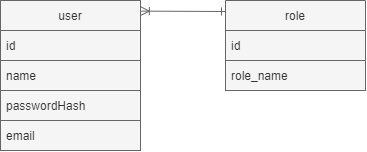

The diagram above was exported from draw.io. Its source (the exported page's mxGraphModel, read from the mxfile embedded in the PNG):
<mxGraphModel dx="187" dy="958" grid="1" gridSize="10" guides="1" tooltips="1" connect="1" arrows="1" fold="1" page="1" pageScale="1" pageWidth="850" pageHeight="1100" math="0" shadow="0">
  <root>
    <mxCell id="0" />
    <mxCell id="1" parent="0" />
    <mxCell id="12" value="" style="group;fillColor=#f5f5f5;fontColor=#333333;strokeColor=#666666;" parent="1" vertex="1" connectable="0">
      <mxGeometry x="330" y="90" width="140" height="150" as="geometry" />
    </mxCell>
    <mxCell id="13" value="user" style="swimlane;fontStyle=0;childLayout=stackLayout;horizontal=1;startSize=30;horizontalStack=0;resizeParent=1;resizeParentMax=0;resizeLast=0;collapsible=1;marginBottom=0;strokeColor=#666666;fillColor=#f5f5f5;fontColor=#333333;" parent="12" vertex="1">
      <mxGeometry width="140" height="90" as="geometry" />
    </mxCell>
    <mxCell id="14" value="id" style="text;strokeColor=#666666;fillColor=#f5f5f5;align=left;verticalAlign=middle;spacingLeft=4;spacingRight=4;overflow=hidden;points=[[0,0.5],[1,0.5]];portConstraint=eastwest;rotatable=0;fontColor=#333333;" parent="13" vertex="1">
      <mxGeometry y="30" width="140" height="30" as="geometry" />
    </mxCell>
    <mxCell id="15" value="name" style="text;strokeColor=#666666;fillColor=#f5f5f5;align=left;verticalAlign=middle;spacingLeft=4;spacingRight=4;overflow=hidden;points=[[0,0.5],[1,0.5]];portConstraint=eastwest;rotatable=0;fontColor=#333333;" parent="13" vertex="1">
      <mxGeometry y="60" width="140" height="30" as="geometry" />
    </mxCell>
    <mxCell id="16" value="passwordHash" style="text;strokeColor=#666666;fillColor=#f5f5f5;align=left;verticalAlign=middle;spacingLeft=4;spacingRight=4;overflow=hidden;points=[[0,0.5],[1,0.5]];portConstraint=eastwest;rotatable=0;fontColor=#333333;" parent="12" vertex="1">
      <mxGeometry y="90" width="140" height="30" as="geometry" />
    </mxCell>
    <mxCell id="17" value="email" style="text;strokeColor=#666666;fillColor=#f5f5f5;align=left;verticalAlign=middle;spacingLeft=4;spacingRight=4;overflow=hidden;points=[[0,0.5],[1,0.5]];portConstraint=eastwest;rotatable=0;fontColor=#333333;" parent="12" vertex="1">
      <mxGeometry y="120" width="140" height="30" as="geometry" />
    </mxCell>
    <mxCell id="18" value="role" style="swimlane;fontStyle=0;childLayout=stackLayout;horizontal=1;startSize=30;horizontalStack=0;resizeParent=1;resizeParentMax=0;resizeLast=0;collapsible=1;marginBottom=0;strokeColor=#666666;fillColor=#f5f5f5;fontColor=#333333;" parent="1" vertex="1">
      <mxGeometry x="555" y="90" width="140" height="90" as="geometry" />
    </mxCell>
    <mxCell id="19" value="id" style="text;strokeColor=#666666;fillColor=#f5f5f5;align=left;verticalAlign=middle;spacingLeft=4;spacingRight=4;overflow=hidden;points=[[0,0.5],[1,0.5]];portConstraint=eastwest;rotatable=0;fontColor=#333333;" parent="18" vertex="1">
      <mxGeometry y="30" width="140" height="30" as="geometry" />
    </mxCell>
    <mxCell id="20" value="role_name" style="text;strokeColor=#666666;fillColor=#f5f5f5;align=left;verticalAlign=middle;spacingLeft=4;spacingRight=4;overflow=hidden;points=[[0,0.5],[1,0.5]];portConstraint=eastwest;rotatable=0;fontColor=#333333;" parent="18" vertex="1">
      <mxGeometry y="60" width="140" height="30" as="geometry" />
    </mxCell>
    <mxCell id="21" style="edgeStyle=none;html=1;exitX=1.006;exitY=0.118;exitDx=0;exitDy=0;exitPerimeter=0;startArrow=ERoneToMany;startFill=0;endArrow=ERone;endFill=0;fillColor=#f5f5f5;strokeColor=#666666;" parent="1" source="13" edge="1">
      <mxGeometry relative="1" as="geometry">
        <mxPoint x="475" y="99" as="sourcePoint" />
        <mxPoint x="555" y="101" as="targetPoint" />
      </mxGeometry>
    </mxCell>
  </root>
</mxGraphModel>